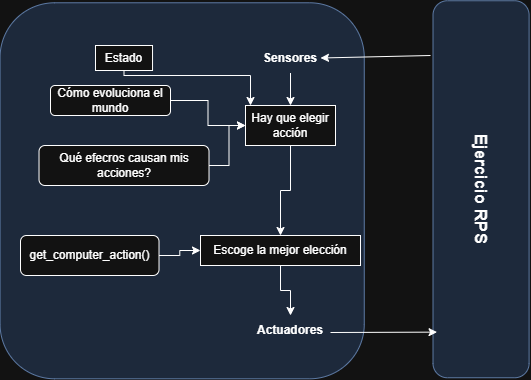

The diagram above was exported from draw.io. Its source (the exported page's mxGraphModel, read from the mxfile embedded in the PNG):
<mxGraphModel dx="906" dy="468" grid="1" gridSize="10" guides="1" tooltips="1" connect="1" arrows="1" fold="1" page="1" pageScale="1" pageWidth="827" pageHeight="1169" math="0" shadow="0">
  <root>
    <mxCell id="0" />
    <mxCell id="1" parent="0" />
    <mxCell id="zwcLIdbjnUuBbD17DEw8-1" value="&lt;b&gt;&lt;font style=&quot;font-size: 17px;&quot;&gt;Ejercicio RPS&lt;/font&gt;&lt;/b&gt;" style="rounded=1;whiteSpace=wrap;html=1;rotation=90;fillColor=#dae8fc;strokeColor=#6c8ebf;" vertex="1" parent="1">
      <mxGeometry x="402.05" y="195.7" width="377" height="96.09" as="geometry" />
    </mxCell>
    <mxCell id="zwcLIdbjnUuBbD17DEw8-3" value="" style="rounded=1;whiteSpace=wrap;html=1;rotation=90;fillColor=#dae8fc;strokeColor=#6c8ebf;" vertex="1" parent="1">
      <mxGeometry x="103.65" y="63.19" width="376.02" height="364.19" as="geometry" />
    </mxCell>
    <mxCell id="zwcLIdbjnUuBbD17DEw8-25" value="" style="edgeStyle=orthogonalEdgeStyle;rounded=0;orthogonalLoop=1;jettySize=auto;html=1;" edge="1" parent="1" source="zwcLIdbjnUuBbD17DEw8-6" target="zwcLIdbjnUuBbD17DEw8-11">
      <mxGeometry relative="1" as="geometry" />
    </mxCell>
    <mxCell id="zwcLIdbjnUuBbD17DEw8-6" value="Hay que elegir acción" style="rounded=0;whiteSpace=wrap;html=1;" vertex="1" parent="1">
      <mxGeometry x="355" y="160" width="90" height="40" as="geometry" />
    </mxCell>
    <mxCell id="zwcLIdbjnUuBbD17DEw8-20" value="" style="edgeStyle=orthogonalEdgeStyle;rounded=0;orthogonalLoop=1;jettySize=auto;html=1;" edge="1" parent="1" source="zwcLIdbjnUuBbD17DEw8-7" target="zwcLIdbjnUuBbD17DEw8-6">
      <mxGeometry relative="1" as="geometry">
        <Array as="points">
          <mxPoint x="360" y="130" />
        </Array>
      </mxGeometry>
    </mxCell>
    <mxCell id="zwcLIdbjnUuBbD17DEw8-7" value="Estado" style="rounded=0;whiteSpace=wrap;html=1;" vertex="1" parent="1">
      <mxGeometry x="205.00000000000003" y="100" width="57.03" height="25" as="geometry" />
    </mxCell>
    <mxCell id="zwcLIdbjnUuBbD17DEw8-18" value="" style="edgeStyle=orthogonalEdgeStyle;rounded=0;orthogonalLoop=1;jettySize=auto;html=1;" edge="1" parent="1" source="zwcLIdbjnUuBbD17DEw8-8" target="zwcLIdbjnUuBbD17DEw8-6">
      <mxGeometry relative="1" as="geometry" />
    </mxCell>
    <mxCell id="zwcLIdbjnUuBbD17DEw8-8" value="Cómo evoluciona el mundo" style="rounded=1;whiteSpace=wrap;html=1;" vertex="1" parent="1">
      <mxGeometry x="160" y="140" width="120" height="30" as="geometry" />
    </mxCell>
    <mxCell id="zwcLIdbjnUuBbD17DEw8-15" value="" style="edgeStyle=orthogonalEdgeStyle;rounded=0;orthogonalLoop=1;jettySize=auto;html=1;" edge="1" parent="1" source="zwcLIdbjnUuBbD17DEw8-9" target="zwcLIdbjnUuBbD17DEw8-6">
      <mxGeometry relative="1" as="geometry" />
    </mxCell>
    <mxCell id="zwcLIdbjnUuBbD17DEw8-9" value="Qué efecros causan mis acciones?" style="rounded=1;whiteSpace=wrap;html=1;" vertex="1" parent="1">
      <mxGeometry x="148.52" y="200" width="170" height="40" as="geometry" />
    </mxCell>
    <mxCell id="zwcLIdbjnUuBbD17DEw8-26" value="" style="edgeStyle=orthogonalEdgeStyle;rounded=0;orthogonalLoop=1;jettySize=auto;html=1;" edge="1" parent="1" source="zwcLIdbjnUuBbD17DEw8-11" target="zwcLIdbjnUuBbD17DEw8-13">
      <mxGeometry relative="1" as="geometry" />
    </mxCell>
    <mxCell id="zwcLIdbjnUuBbD17DEw8-11" value="Escoge la mejor elección" style="rounded=0;whiteSpace=wrap;html=1;" vertex="1" parent="1">
      <mxGeometry x="310" y="290" width="160" height="30" as="geometry" />
    </mxCell>
    <mxCell id="zwcLIdbjnUuBbD17DEw8-14" value="" style="edgeStyle=orthogonalEdgeStyle;rounded=0;orthogonalLoop=1;jettySize=auto;html=1;" edge="1" parent="1" source="zwcLIdbjnUuBbD17DEw8-12" target="zwcLIdbjnUuBbD17DEw8-11">
      <mxGeometry relative="1" as="geometry" />
    </mxCell>
    <mxCell id="zwcLIdbjnUuBbD17DEw8-12" value="get_computer_action()" style="rounded=1;whiteSpace=wrap;html=1;" vertex="1" parent="1">
      <mxGeometry x="130" y="290" width="138.52" height="40" as="geometry" />
    </mxCell>
    <mxCell id="zwcLIdbjnUuBbD17DEw8-13" value="&lt;b&gt;Actuadores&lt;/b&gt;" style="text;html=1;align=center;verticalAlign=middle;whiteSpace=wrap;rounded=0;" vertex="1" parent="1">
      <mxGeometry x="370" y="370" width="60" height="30" as="geometry" />
    </mxCell>
    <mxCell id="zwcLIdbjnUuBbD17DEw8-24" value="" style="edgeStyle=orthogonalEdgeStyle;rounded=0;orthogonalLoop=1;jettySize=auto;html=1;" edge="1" parent="1" source="zwcLIdbjnUuBbD17DEw8-21" target="zwcLIdbjnUuBbD17DEw8-6">
      <mxGeometry relative="1" as="geometry" />
    </mxCell>
    <mxCell id="zwcLIdbjnUuBbD17DEw8-21" value="&lt;b&gt;Sensores&lt;/b&gt;" style="text;html=1;align=center;verticalAlign=middle;whiteSpace=wrap;rounded=0;" vertex="1" parent="1">
      <mxGeometry x="370" y="97.5" width="60" height="30" as="geometry" />
    </mxCell>
    <mxCell id="zwcLIdbjnUuBbD17DEw8-22" value="" style="endArrow=classic;html=1;rounded=0;entryX=0.879;entryY=0.958;entryDx=0;entryDy=0;entryPerimeter=0;" edge="1" parent="1" target="zwcLIdbjnUuBbD17DEw8-1">
      <mxGeometry width="50" height="50" relative="1" as="geometry">
        <mxPoint x="440" y="387" as="sourcePoint" />
        <mxPoint x="440" y="200" as="targetPoint" />
      </mxGeometry>
    </mxCell>
    <mxCell id="zwcLIdbjnUuBbD17DEw8-23" value="" style="endArrow=classic;html=1;rounded=0;entryX=1;entryY=0.5;entryDx=0;entryDy=0;" edge="1" parent="1" target="zwcLIdbjnUuBbD17DEw8-21">
      <mxGeometry width="50" height="50" relative="1" as="geometry">
        <mxPoint x="540" y="110" as="sourcePoint" />
        <mxPoint x="440" y="200" as="targetPoint" />
      </mxGeometry>
    </mxCell>
  </root>
</mxGraphModel>